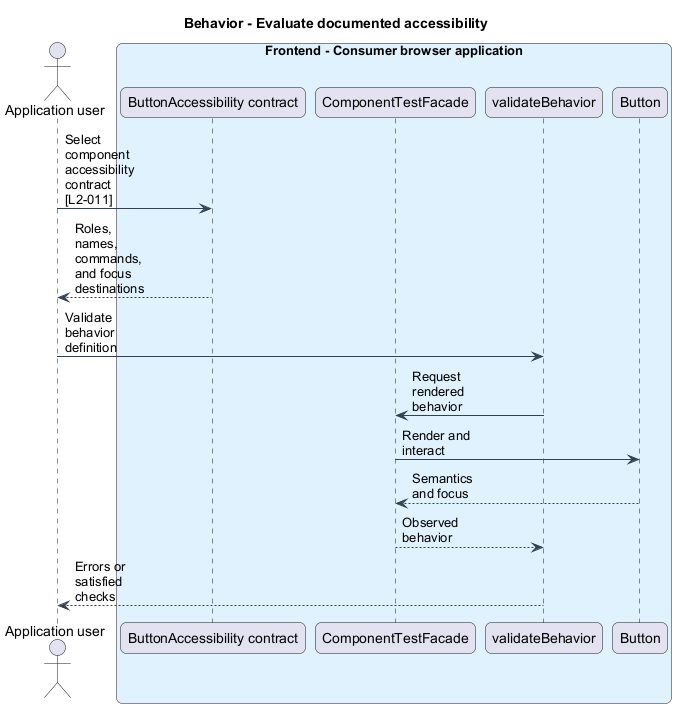

The diagram above was rendered by PlantUML. Its source (embedded in the PNG):
@startuml
skinparam backgroundColor #FFFFFF
skinparam shadowing false
skinparam roundcorner 12
skinparam defaultFontName Arial
skinparam ArrowColor #344054
skinparam rectangle {
 BorderColor #344054
 FontColor #101828
}
skinparam package {
 BorderColor #667085
 FontColor #101828
 BackgroundColor #F9FAFB
}
skinparam maxMessageSize 80
title Behavior - Evaluate documented accessibility
actor "Application user" as actor
box "Frontend - Consumer browser application" #E0F2FE
participant "ButtonAccessibility contract" as spec
participant "ComponentTestFacade" as facade
participant "validateBehavior" as checks
participant "Button" as button
end box
actor -> spec : Select component accessibility contract [L2-011]
spec --> actor : Roles, names, commands, and focus destinations
actor -> checks : Validate behavior definition
checks -> facade : Request rendered behavior
facade -> button : Render and interact
button --> facade : Semantics and focus
facade --> checks : Observed behavior
checks --> actor : Errors or satisfied checks
@enduml